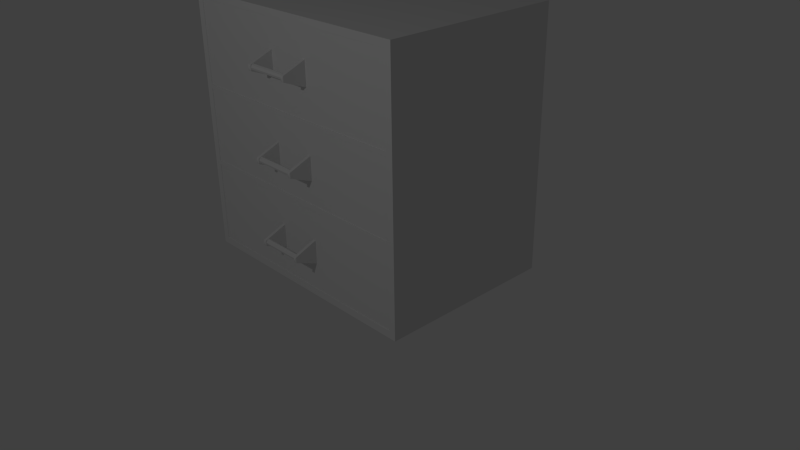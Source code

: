 # Source: Cabinet.blend  (saved by Blender 2.76.0; exported with 4.5.12 LTS)
import bpy
from mathutils import Matrix  # noqa: F401  (used for matrix-valued properties, if any)

bpy.ops.wm.read_factory_settings(use_empty=True)
scene = bpy.context.scene
scene.name = 'Scene'

# ---- collections
col_collection_1 = bpy.data.collections.new('Collection 1'); scene.collection.children.link(col_collection_1)

# ---- world
world_world = bpy.data.worlds.new('World'); scene.world = world_world
world_world.color = (0.05088, 0.05088, 0.05088)
world_world.use_sun_shadow = False
world_world.sun_shadow_jitter_overblur = 0.0
world_world.cycles.sampling_method = 'MANUAL'
world_world.cycles.sample_map_resolution = 256

# ---- cameras
cam_camera = bpy.data.cameras.new('Camera')
cam_camera.clip_end = 100.0
cam_camera.lens = 35.0
cam_camera.sensor_width = 32.0
cam_camera.sensor_height = 18.0
cam_camera.ortho_scale = 7.314
cam_camera.dof.focus_distance = 0.0
cam_camera.dof.aperture_fstop = 128.0

# ---- lights
light_lamp = bpy.data.lights.new('Lamp', 'POINT')
light_lamp.transmission_factor = 0.0
light_lamp.cutoff_distance = 30.0
light_lamp.energy = 100.0
light_lamp.shadow_buffer_clip_start = 1.001
light_lamp.shadow_soft_size = 0.1
light_lamp.shadow_maximum_resolution = 0.006
light_lamp.use_absolute_resolution = True
light_lamp.cycles.use_multiple_importance_sampling = False

# ---- meshes
me_cylinder = bpy.data.meshes.new('Cylinder')
me_cylinder.from_pydata([(0.0, 0.08, -0.12), (0.0, 0.08, 0.12), (0.05657, 0.05657, -0.12), (0.05657, 0.05657, 0.12), (0.08, -3.497e-09, -0.12), (0.08, -3.497e-09, 0.12), (0.05657, -0.05657, -0.12), (0.05657, -0.05657, 0.12), (-6.994e-09, -0.08, -0.12), (-6.994e-09, -0.08, 0.12), (-0.05657, -0.05657, -0.12), (-0.05657, -0.05657, 0.12), (-0.08, 9.54e-10, -0.12), (-0.08, 9.54e-10, 0.12), (-0.05657, 0.05657, -0.12), (-0.05657, 0.05657, 0.12), (0.08754, -0.0934, 0.12), (-0.065, -0.0934, 0.12), (0.3357, 0.5555, 0.12), (-0.3132, 0.5555, 0.12), (0.08754, -0.0934, 0.1368), (-0.065, -0.0934, 0.1368), (0.3357, 0.5555, 0.1368), (-0.3132, 0.5555, 0.1368), (0.02107, -0.1261, 0.1273), (0.001462, -0.1261, 0.1273), (0.001462, -0.1261, 0.1295), (0.02107, -0.1261, 0.1295), (0.08754, -0.0934, -0.1309), (-0.065, -0.0934, -0.1309), (0.3357, 0.5555, -0.1309), (-0.3132, 0.5555, -0.1309), (0.08754, -0.0934, -0.114), (-0.065, -0.0934, -0.114), (0.3357, 0.5555, -0.114), (-0.3132, 0.5555, -0.114), (0.02107, -0.1261, -0.1236), (0.001462, -0.1261, -0.1236), (0.001462, -0.1261, -0.1214), (0.02107, -0.1261, -0.1214), (1.158, 0.5555, -0.6754), (-1.095, 0.7487, -0.6367), (1.158, 5.593, -0.6754), (-1.095, 5.4, -0.6367), (1.158, 0.5555, 0.6753), (-1.095, 0.7487, 0.6367), (1.158, 5.593, 0.6753), (-1.095, 5.4, 0.6367), (-1.095, 0.5555, -0.6753), (-1.095, 5.593, -0.6753), (-1.095, 5.593, 0.6754), (-1.095, 0.5555, 0.6754), (0.9745, 0.7487, -0.6367), (0.9745, 5.4, -0.6367), (0.9745, 5.4, 0.6367), (0.9745, 0.7487, 0.6367)], [], [(0, 1, 3, 2), (2, 3, 5, 4), (4, 5, 7, 6), (6, 7, 9, 8), (8, 9, 11, 10), (10, 11, 13, 12), (3, 1, 15, 13, 11, 9, 7, 5), (14, 15, 1, 0), (12, 13, 15, 14), (0, 2, 4, 6, 8, 10, 12, 14), (17, 19, 18, 16), (19, 23, 22, 18), (23, 21, 20, 22), (21, 17, 25, 26), (16, 18, 22, 20), (21, 23, 19, 17), (26, 25, 24, 27), (20, 21, 26, 27), (17, 16, 24, 25), (16, 20, 27, 24), (29, 31, 30, 28), (31, 35, 34, 30), (35, 33, 32, 34), (33, 29, 37, 38), (28, 30, 34, 32), (33, 35, 31, 29), (38, 37, 36, 39), (32, 33, 38, 39), (29, 28, 36, 37), (28, 32, 39, 36), (48, 49, 42, 40), (49, 50, 46, 42), (50, 51, 44, 46), (51, 48, 40, 44), (40, 42, 46, 44), (45, 47, 54, 55), (41, 43, 49, 48), (43, 47, 50, 49), (47, 45, 51, 50), (45, 41, 48, 51), (55, 54, 53, 52), (43, 41, 52, 53), (41, 45, 55, 52), (47, 43, 53, 54)])
_ca = me_cylinder.color_attributes.new('Col', 'BYTE_COLOR', 'CORNER')
_ca.data.foreach_set('color', [1.0, 1.0, 1.0, 1.0, 1.0, 1.0, 1.0, 1.0, 1.0, 1.0, 1.0, 1.0, 1.0, 1.0, 1.0, 1.0, 1.0, 1.0, 1.0, 1.0, 1.0, 1.0, 1.0, 1.0, 1.0, 1.0, 1.0, 1.0, 1.0, 1.0, 1.0, 1.0, 1.0, 1.0, 1.0, 1.0, 1.0, 1.0, 1.0, 1.0, 1.0, 1.0, 1.0, 1.0, 1.0, 1.0, 1.0, 1.0, 1.0, 1.0, 1.0, 1.0, 1.0, 1.0, 1.0, 1.0, 1.0, 1.0, 1.0, 1.0, 1.0, 1.0, 1.0, 1.0, 1.0, 1.0, 1.0, 1.0, 1.0, 1.0, 1.0, 1.0, 1.0, 1.0, 1.0, 1.0, 1.0, 1.0, 1.0, 1.0, 1.0, 1.0, 1.0, 1.0, 1.0, 1.0, 1.0, 1.0, 1.0, 1.0, 1.0, 1.0, 1.0, 1.0, 1.0, 1.0, 1.0, 1.0, 1.0, 1.0, 1.0, 1.0, 1.0, 1.0, 1.0, 1.0, 1.0, 1.0, 1.0, 1.0, 1.0, 1.0, 1.0, 1.0, 1.0, 1.0, 1.0, 1.0, 1.0, 1.0, 1.0, 1.0, 1.0, 1.0, 1.0, 1.0, 1.0, 1.0, 1.0, 1.0, 1.0, 1.0, 1.0, 1.0, 1.0, 1.0, 1.0, 1.0, 1.0, 1.0, 1.0, 1.0, 1.0, 1.0, 1.0, 1.0, 1.0, 1.0, 1.0, 1.0, 1.0, 1.0, 1.0, 1.0, 1.0, 1.0, 1.0, 1.0, 1.0, 1.0, 1.0, 1.0, 1.0, 1.0, 1.0, 1.0, 1.0, 1.0, 1.0, 1.0, 1.0, 1.0, 1.0, 1.0, 1.0, 1.0, 1.0, 1.0, 1.0, 1.0, 1.0, 1.0, 1.0, 1.0, 1.0, 1.0, 1.0, 1.0, 1.0, 1.0, 1.0, 1.0, 1.0, 1.0, 1.0, 1.0, 1.0, 1.0, 1.0, 1.0, 1.0, 1.0, 1.0, 1.0, 1.0, 1.0, 1.0, 1.0, 1.0, 1.0, 1.0, 1.0, 1.0, 1.0, 1.0, 1.0, 1.0, 1.0, 1.0, 1.0, 1.0, 1.0, 1.0, 1.0, 1.0, 1.0, 1.0, 1.0, 1.0, 1.0, 1.0, 1.0, 1.0, 1.0, 1.0, 1.0, 1.0, 1.0, 1.0, 1.0, 1.0, 1.0, 1.0, 1.0, 1.0, 1.0, 1.0, 1.0, 1.0, 1.0, 1.0, 1.0, 1.0, 1.0, 1.0, 1.0, 1.0, 1.0, 1.0, 1.0, 1.0, 1.0, 1.0, 1.0, 1.0, 1.0, 1.0, 1.0, 1.0, 1.0, 1.0, 1.0, 1.0, 1.0, 1.0, 1.0, 1.0, 1.0, 1.0, 1.0, 1.0, 1.0, 1.0, 1.0, 1.0, 1.0, 1.0, 1.0, 1.0, 1.0, 1.0, 1.0, 1.0, 1.0, 1.0, 1.0, 1.0, 1.0, 1.0, 1.0, 1.0, 1.0, 1.0, 1.0, 1.0, 1.0, 1.0, 1.0, 1.0, 1.0, 1.0, 1.0, 1.0, 1.0, 1.0, 1.0, 1.0, 1.0, 1.0, 1.0, 1.0, 1.0, 1.0, 1.0, 1.0, 1.0, 1.0, 1.0, 1.0, 1.0, 1.0, 1.0, 1.0, 1.0, 1.0, 1.0, 1.0, 1.0, 1.0, 1.0, 1.0, 1.0, 1.0, 1.0, 1.0, 1.0, 1.0, 1.0, 1.0, 1.0, 1.0, 1.0, 1.0, 1.0, 1.0, 1.0, 1.0, 1.0, 1.0, 1.0, 1.0, 1.0, 1.0, 1.0, 1.0, 1.0, 1.0, 1.0, 1.0, 1.0, 1.0, 1.0, 1.0, 1.0, 1.0, 1.0, 1.0, 1.0, 1.0, 1.0, 1.0, 1.0, 1.0, 1.0, 1.0, 1.0, 1.0, 1.0, 1.0, 1.0, 1.0, 1.0, 1.0, 1.0, 1.0, 1.0, 1.0, 1.0, 1.0, 1.0, 1.0, 1.0, 1.0, 1.0, 1.0, 1.0, 1.0, 1.0, 1.0, 1.0, 1.0, 1.0, 1.0, 1.0, 1.0, 1.0, 1.0, 1.0, 1.0, 1.0, 1.0, 1.0, 1.0, 1.0, 1.0, 1.0, 1.0, 1.0, 1.0, 1.0, 1.0, 1.0, 1.0, 1.0, 1.0, 1.0, 1.0, 1.0, 1.0, 1.0, 1.0, 1.0, 1.0, 1.0, 1.0, 1.0, 1.0, 1.0, 1.0, 1.0, 1.0, 1.0, 1.0, 1.0, 1.0, 1.0, 1.0, 1.0, 1.0, 1.0, 1.0, 1.0, 1.0, 1.0, 1.0, 1.0, 1.0, 1.0, 1.0, 1.0, 1.0, 1.0, 1.0, 1.0, 1.0, 1.0, 1.0, 1.0, 1.0, 1.0, 1.0, 1.0, 1.0, 1.0, 1.0, 1.0, 1.0, 1.0, 1.0, 1.0, 1.0, 1.0, 1.0, 1.0, 1.0, 1.0, 1.0, 1.0, 1.0, 1.0, 1.0, 1.0, 1.0, 1.0, 1.0, 1.0, 1.0, 1.0, 1.0, 1.0, 1.0, 1.0, 1.0, 1.0, 1.0, 1.0, 1.0, 1.0, 1.0, 1.0, 1.0, 1.0, 1.0, 1.0, 1.0, 1.0, 1.0, 1.0, 1.0, 1.0, 1.0, 1.0, 1.0, 1.0, 1.0, 1.0, 1.0, 1.0, 1.0, 1.0, 1.0, 1.0, 1.0, 1.0, 1.0, 1.0, 1.0, 1.0, 1.0, 1.0, 1.0, 1.0, 1.0, 1.0, 1.0, 1.0, 1.0, 1.0, 1.0, 1.0, 1.0, 1.0, 1.0, 1.0, 1.0, 1.0, 1.0, 1.0, 1.0, 1.0, 1.0, 1.0, 1.0, 1.0, 1.0, 1.0, 1.0, 1.0, 1.0, 1.0, 1.0, 1.0, 1.0, 1.0, 1.0, 1.0, 1.0, 1.0, 1.0, 1.0, 1.0, 1.0, 1.0, 1.0, 1.0, 1.0, 1.0, 1.0, 1.0, 1.0, 1.0, 1.0, 1.0, 1.0, 1.0, 1.0, 1.0, 1.0, 1.0, 1.0, 1.0, 1.0, 1.0, 1.0, 1.0, 1.0, 1.0, 1.0, 1.0, 1.0, 1.0, 1.0, 1.0, 1.0, 1.0, 1.0, 1.0, 1.0, 1.0, 1.0, 1.0, 1.0, 1.0, 1.0, 1.0, 1.0, 1.0, 1.0, 1.0, 1.0, 1.0, 1.0, 1.0, 1.0, 1.0, 1.0, 1.0, 1.0, 1.0, 1.0, 1.0, 1.0, 1.0, 1.0, 1.0, 1.0, 1.0, 1.0, 1.0, 1.0, 1.0, 1.0, 1.0, 1.0, 1.0, 1.0, 1.0, 1.0, 1.0, 1.0, 1.0, 1.0, 1.0, 1.0, 1.0, 1.0, 1.0, 1.0, 1.0, 1.0, 1.0, 1.0, 1.0, 1.0, 1.0, 1.0, 1.0, 1.0, 1.0, 1.0, 1.0, 1.0, 1.0, 1.0, 1.0, 1.0, 1.0, 1.0, 1.0, 1.0, 1.0, 1.0, 1.0, 1.0, 1.0, 1.0, 1.0, 1.0, 1.0, 1.0, 1.0, 1.0, 1.0, 1.0, 1.0, 1.0, 1.0, 1.0, 1.0, 1.0, 1.0, 1.0, 1.0, 1.0, 1.0, 1.0, 1.0, 1.0, 1.0, 1.0, 1.0, 1.0, 1.0, 1.0, 1.0, 1.0])
me_cylinder.use_remesh_preserve_volume = False
me_cylinder.use_remesh_preserve_attributes = False
me_cylinder.use_mirror_vertex_groups = False
me_cylinder.update()
me_cube_001 = bpy.data.meshes.new('Cube.001')
me_cube_001.from_pydata([(-0.9461, -1.0, -0.9461), (-0.9461, -1.0, 0.9461), (-1.0, 1.0, -1.0), (-1.0, 1.0, 1.0), (0.9461, -1.0, -0.9461), (0.9461, -1.0, 0.9461), (1.0, 1.0, -1.0), (1.0, 1.0, 1.0), (-1.0, -1.0, -1.0), (-1.0, -1.0, 1.0), (1.0, -1.0, 1.0), (1.0, -1.0, -1.0), (-0.9461, -1.0, -0.9461), (-0.9461, -1.0, 0.9461), (0.9461, -1.0, 0.9461), (0.9461, -1.0, -0.9461), (-0.9461, -1.0, -0.9461), (-0.9461, -1.0, 0.9461), (0.9461, -1.0, 0.9461), (0.9461, -1.0, -0.9461), (-0.9461, -1.0, -0.9461), (-0.9461, -1.0, 0.9461), (0.9461, -1.0, 0.9461), (0.9461, -1.0, -0.9461), (-1.0, -1.0, -0.3333), (-1.0, -1.0, 0.3333), (-1.0, 1.0, 0.3333), (-1.0, 1.0, -0.3333), (1.0, 1.0, 0.3333), (1.0, 1.0, -0.3333), (1.0, -1.0, 0.3333), (1.0, -1.0, -0.3333), (-0.9461, -1.0, -0.3154), (-0.9461, -1.0, 0.3154), (0.9461, -1.0, 0.3154), (0.9461, -1.0, -0.3154), (-0.9461, -1.0, -0.3154), (-0.9461, -1.0, 0.3154), (0.9461, -1.0, 0.3154), (0.9461, -1.0, -0.3154), (-0.9461, -1.0, -0.3154), (-0.9461, -1.0, 0.3154), (0.9461, -1.0, 0.3154), (0.9461, -1.0, -0.3154), (-0.9461, -1.0, -0.3154), (-0.9461, -1.0, 0.3154), (0.9461, -1.0, 0.3154), (0.9461, -1.0, -0.3154), (-1.0, -1.0, -0.2915), (-1.0, -1.0, 0.2943), (-1.0, 1.0, 0.2943), (-1.0, 1.0, -0.2915), (1.0, 1.0, 0.2943), (1.0, 1.0, -0.2915), (1.0, -1.0, 0.2943), (1.0, -1.0, -0.2915), (-0.9461, -1.0, -0.2861), (-0.9461, -1.0, 0.2877), (0.9461, -1.0, 0.2877), (0.9461, -1.0, -0.2861), (-0.9461, -1.0, -0.2861), (-0.9461, -1.0, 0.2877), (0.9461, -1.0, 0.2877), (0.9461, -1.0, -0.2861), (-0.9461, -1.0, -0.2861), (-0.9461, -1.0, 0.2877), (0.9461, -1.0, 0.2877), (0.9461, -1.0, -0.2861), (-0.9461, -1.0, -0.2861), (-0.9461, -1.0, 0.2877), (0.9461, -1.0, 0.2877), (0.9461, -1.0, -0.2861), (-0.9461, 0.9244, 0.3154), (-0.9461, 0.9244, 0.9461), (0.9461, 0.9244, -0.3154), (0.9461, 0.9244, -0.9461), (0.9461, 0.9244, 0.9461), (-0.9461, 0.9244, -0.9461), (-0.9461, 0.9244, -0.3154), (0.9461, 0.9244, 0.3154), (-0.9461, 0.9244, -0.2861), (-0.9461, 0.9244, 0.2877), (0.9461, 0.9244, 0.2877), (0.9461, 0.9244, -0.2861)], [], [(24, 27, 2, 8), (27, 29, 6, 2), (29, 31, 11, 6), (34, 5, 14, 38), (8, 2, 6, 11), (10, 7, 3, 9), (33, 1, 9, 25), (35, 4, 11, 31), (1, 5, 10, 9), (4, 0, 8, 11), (14, 13, 17, 18), (5, 1, 13, 14), (32, 0, 12, 36), (0, 4, 15, 12), (16, 19, 23, 20), (36, 12, 16, 40), (12, 15, 19, 16), (38, 14, 18, 42), (69, 68, 80, 81), (42, 18, 22, 46), (18, 17, 21, 22), (40, 16, 20, 44), (17, 41, 45, 21), (64, 40, 44, 68), (19, 43, 47, 23), (66, 42, 46, 70), (22, 21, 73, 76), (71, 68, 44, 47), (15, 39, 43, 19), (62, 38, 42, 66), (13, 37, 41, 17), (60, 36, 40, 64), (1, 33, 37, 13), (56, 32, 36, 60), (5, 34, 30, 10), (59, 35, 31, 55), (0, 32, 24, 8), (57, 33, 25, 49), (4, 35, 39, 15), (58, 34, 38, 62), (7, 10, 30, 28), (53, 55, 31, 29), (3, 7, 28, 26), (51, 53, 29, 27), (9, 3, 26, 25), (48, 51, 27, 24), (25, 26, 50, 49), (49, 50, 51, 48), (26, 28, 52, 50), (50, 52, 53, 51), (28, 30, 54, 52), (52, 54, 55, 53), (35, 59, 63, 39), (59, 58, 62, 63), (32, 56, 48, 24), (56, 57, 49, 48), (34, 58, 54, 30), (58, 59, 55, 54), (33, 57, 61, 37), (57, 56, 60, 61), (37, 61, 65, 41), (61, 60, 64, 65), (39, 63, 67, 43), (63, 62, 66, 67), (46, 45, 69, 70), (45, 46, 79, 72), (43, 67, 71, 47), (67, 66, 70, 71), (41, 65, 69, 45), (65, 64, 68, 69), (74, 78, 77, 75), (76, 73, 72, 79), (82, 81, 80, 83), (70, 69, 81, 82), (46, 22, 76, 79), (20, 23, 75, 77), (47, 44, 78, 74), (21, 45, 72, 73), (68, 71, 83, 80), (71, 70, 82, 83), (44, 20, 77, 78), (23, 47, 74, 75)])
me_cube_001.use_remesh_preserve_volume = False
me_cube_001.use_remesh_preserve_attributes = False
me_cube_001.use_mirror_vertex_groups = False
me_cube_001.update()

# ---- objects
ob_shelf3 = bpy.data.objects.new('Shelf3', me_cylinder)
ob_shelf2 = bpy.data.objects.new('Shelf2', me_cylinder)
ob_shelf1 = bpy.data.objects.new('Shelf1', me_cylinder)
ob_cabinet = bpy.data.objects.new('Cabinet', me_cube_001)
ob_lamp = bpy.data.objects.new('Lamp', light_lamp)
ob_camera = bpy.data.objects.new('Camera', cam_camera)

# ---- transforms, parenting, visibility, modifiers, constraints
ob_shelf3.location = (0.0, -1.397, 2.703)
ob_shelf3.rotation_euler = (-0.0, 1.571, 0.0)
ob_shelf3.scale = (0.4616, 0.442, 2.31)
ob_shelf3.lineart.crease_threshold = 0.0
ob_shelf2.location = (0.0, -1.397, 1.629)
ob_shelf2.rotation_euler = (-0.0, 1.571, 0.0)
ob_shelf2.scale = (0.4616, 0.442, 2.31)
ob_shelf2.lineart.crease_threshold = 0.0
ob_shelf1.location = (0.0, -1.397, 0.5886)
ob_shelf1.rotation_euler = (-0.0, 1.571, 0.0)
ob_shelf1.scale = (0.4616, 0.442, 2.31)
ob_shelf1.lineart.crease_threshold = 0.0
ob_cabinet.location = (-1.006e-07, -5.96e-08, 1.649)
ob_cabinet.scale = (1.649, 1.163, 1.649)
ob_cabinet.lineart.crease_threshold = 0.0
ob_lamp.location = (1.445, -7.253, 5.904)
ob_lamp.rotation_euler = (0.6503, 0.05522, 1.866)
ob_lamp.lock_rotations_4d = False
ob_lamp.empty_display_type = 'ARROWS'
ob_lamp.color = (0.0, 0.0, 0.0, 0.0)
ob_lamp.lineart.crease_threshold = 0.0
ob_camera.location = (7.481, -6.508, 5.344)
ob_camera.rotation_euler = (1.109, 0.01082, 0.8149)
ob_camera.lock_rotations_4d = False
ob_camera.empty_display_type = 'ARROWS'
ob_camera.color = (0.0, 0.0, 0.0, 0.0)
ob_camera.display_type = 'WIRE'
ob_camera.lineart.crease_threshold = 0.0

# ---- collection membership
col_collection_1.objects.link(ob_shelf3)
col_collection_1.objects.link(ob_shelf2)
col_collection_1.objects.link(ob_shelf1)
col_collection_1.objects.link(ob_cabinet)
col_collection_1.objects.link(ob_lamp)
col_collection_1.objects.link(ob_camera)

# ---- scene / render settings (as saved in the file)
scene.camera = ob_camera
scene.frame_start = 1; scene.frame_end = 250; scene.frame_set(1)
scene.render.engine = 'BLENDER_EEVEE_NEXT'
scene.render.resolution_percentage = 50
scene.render.dither_intensity = 0.0
scene.cycles.use_denoising = False
scene.cycles.samples = 10
scene.cycles.sampling_pattern = 'TABULATED_SOBOL'
scene.cycles.light_sampling_threshold = 0.0
scene.cycles.use_adaptive_sampling = False
scene.cycles.use_light_tree = False
scene.cycles.blur_glossy = 0.0
scene.cycles.pixel_filter_type = 'GAUSSIAN'
scene.cycles.sample_clamp_indirect = 0.0
scene.view_settings.view_transform = 'Standard'
bpy.context.view_layer.update()
